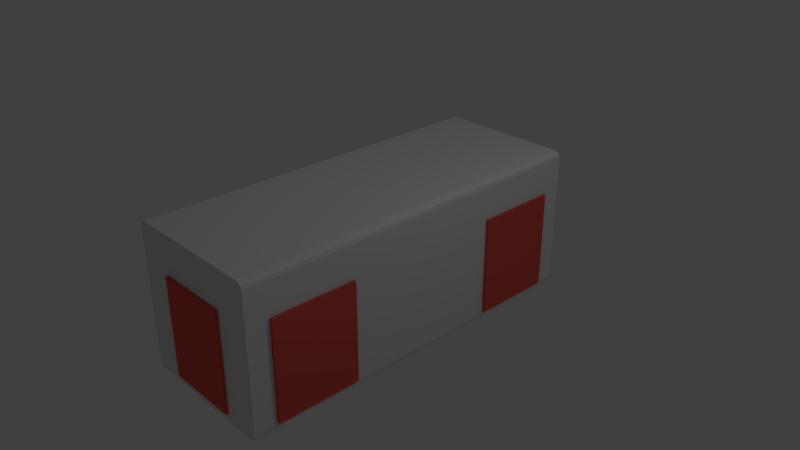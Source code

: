 # Source: wagon.blend  (saved by Blender 2.79.0; exported with 4.5.12 LTS)
import bpy
from mathutils import Matrix  # noqa: F401  (used for matrix-valued properties, if any)

bpy.ops.wm.read_factory_settings(use_empty=True)
scene = bpy.context.scene
scene.name = 'Scene'

# ---- collections
col_collection_1 = bpy.data.collections.new('Collection 1'); scene.collection.children.link(col_collection_1)

# ---- materials (node trees are filled in below, after node groups)
mat_material_001 = bpy.data.materials.new('Material.001')
mat_material_001.alpha_threshold = 0.0
mat_material_001.use_transparent_shadow = False
mat_material_001.diffuse_color = (0.8, 0.1056, 0.07944, 1.0)
mat_material_001.roughness = 0.5
mat_material = bpy.data.materials.new('Material')
mat_material.alpha_threshold = 0.0
mat_material.use_transparent_shadow = False
mat_material.roughness = 0.5
mat_material.line_color = (0.0, 0.0, 0.0, 1.0)

# ---- material node trees

# ---- world
world_world = bpy.data.worlds.new('World'); scene.world = world_world
world_world.color = (0.05088, 0.05088, 0.05088)
world_world.use_sun_shadow = False
world_world.sun_shadow_jitter_overblur = 0.0
world_world.cycles.sampling_method = 'MANUAL'

# ---- cameras
cam_camera = bpy.data.cameras.new('Camera')
cam_camera.clip_end = 100.0
cam_camera.lens = 35.0
cam_camera.sensor_width = 32.0
cam_camera.sensor_height = 18.0
cam_camera.ortho_scale = 7.314
cam_camera.dof.focus_distance = 0.0
cam_camera.dof.aperture_fstop = 128.0

# ---- lights
light_lamp = bpy.data.lights.new('Lamp', 'POINT')
light_lamp.transmission_factor = 0.0
light_lamp.cutoff_distance = 30.0
light_lamp.energy = 100.0
light_lamp.shadow_buffer_clip_start = 1.001
light_lamp.shadow_soft_size = 0.1
light_lamp.shadow_maximum_resolution = 0.006
light_lamp.use_absolute_resolution = True

# ---- meshes
me_cube_004 = bpy.data.meshes.new('Cube.004')
me_cube_004.from_pydata([(0.5, -2.589, 0.4716), (0.5, -2.589, -0.881), (0.5, -2.589, -0.4446), (-0.5, -2.589, 0.4716), (-0.5, -2.589, -0.881), (-0.5, -2.589, -0.4446)], [], [(5, 2, 0, 3), (4, 1, 2, 5)])
me_cube_004.materials.append(mat_material_001)
me_cube_004.use_remesh_preserve_volume = False
me_cube_004.use_remesh_preserve_attributes = False
me_cube_004.use_mirror_vertex_groups = False
me_cube_004.update()
me_cube_003 = bpy.data.meshes.new('Cube.003')
me_cube_003.from_pydata([(0.5, 2.601, 0.4716), (0.5, 2.601, -0.881), (0.5, 2.601, -0.4446), (-0.5, 2.601, 0.4716), (-0.5, 2.601, -0.881), (-0.5, 2.601, -0.4446)], [], [(5, 3, 0, 2), (4, 5, 2, 1)])
me_cube_003.materials.append(mat_material_001)
me_cube_003.use_remesh_preserve_volume = False
me_cube_003.use_remesh_preserve_attributes = False
me_cube_003.use_mirror_vertex_groups = False
me_cube_003.update()
me_cube_002 = bpy.data.meshes.new('Cube.002')
me_cube_002.from_pydata([(1.041, -2.247, 0.4716), (1.041, -1.1, 0.4716), (1.041, -2.247, -0.881), (1.041, -1.1, -0.881), (1.041, -2.247, -0.4446), (1.041, -1.1, -0.4446), (1.041, 2.247, 0.4716), (1.041, 1.1, 0.4716), (1.041, 2.247, -0.881), (1.041, 1.1, -0.881), (1.041, 2.247, -0.4446), (1.041, 1.1, -0.4446)], [], [(5, 1, 0, 4), (3, 5, 4, 2), (11, 10, 6, 7), (9, 8, 10, 11)])
me_cube_002.materials.append(mat_material_001)
me_cube_002.use_remesh_preserve_volume = False
me_cube_002.use_remesh_preserve_attributes = False
me_cube_002.use_mirror_vertex_groups = False
me_cube_002.update()
me_cube_001 = bpy.data.meshes.new('Cube.001')
me_cube_001.from_pydata([(1.0, -0.5591, 0.4716), (1.0, -0.5591, -0.4446), (-1.0, -2.247, 0.4716), (-1.0, -1.1, 0.4716), (-1.0, -0.5591, 0.4716), (-1.0, -2.247, -0.4446), (-1.0, -1.1, -0.4446), (-1.0, -0.5591, -0.4446), (1.0, 0.5591, 0.4716), (1.0, 0.5591, -0.4446), (-1.0, 2.247, 0.4716), (-1.0, 1.1, 0.4716), (-1.0, 0.5591, 0.4716), (-1.0, 2.247, -0.4446), (-1.0, 1.1, -0.4446), (-1.0, 0.5591, -0.4446)], [], [(1, 9, 8, 0), (6, 5, 2, 3), (4, 12, 15, 7), (14, 11, 10, 13)])
me_cube_001.materials.append(mat_material)
me_cube_001.use_remesh_preserve_volume = False
me_cube_001.use_remesh_preserve_attributes = False
me_cube_001.use_mirror_vertex_groups = False
me_cube_001.update()
me_cube = bpy.data.meshes.new('Cube')
me_cube.from_pydata([(1.0, -2.549, 0.4716), (1.0, -2.247, 0.4716), (1.0, -1.1, 0.4716), (1.0, -0.5591, 0.4716), (1.0, -2.247, -0.881), (1.0, -1.1, -0.881), (0.5, -2.549, -1.0), (1.0, -0.5591, -0.881), (0.5, -2.549, 1.0), (1.0, -2.549, -0.881), (0.5, -2.247, -1.0), (1.0, -2.549, -0.4446), (0.5, -1.1, -1.0), (0.5, -0.5591, -1.0), (1.0, -2.247, -0.4446), (1.0, -1.1, -0.4446), (0.5, -2.549, 0.4716), (1.0, -0.5591, -0.4446), (0.5, -2.549, -0.881), (0.5, -2.549, -0.4446), (0.5, -0.5591, 1.0), (0.5, -1.1, 1.0), (0.5, -2.247, 1.0), (-1.0, -2.549, 0.4716), (-1.0, -2.247, 0.4716), (-1.0, -1.1, 0.4716), (-1.0, -0.5591, 0.4716), (-1.0, -2.247, -0.881), (-1.0, -1.1, -0.881), (-0.5, -2.549, -1.0), (-1.0, -0.5591, -0.881), (-0.5, -2.549, 1.0), (-1.0, -2.549, -0.881), (-0.5, -2.247, -1.0), (-1.0, -2.549, -0.4446), (-0.5, -1.1, -1.0), (-0.5, -0.5591, -1.0), (-1.0, -2.247, -0.4446), (-1.0, -1.1, -0.4446), (-0.5, -2.549, 0.4716), (-1.0, -0.5591, -0.4446), (-0.5, -2.549, -0.881), (-0.5, -2.549, -0.4446), (-0.5, -0.5591, 1.0), (-0.5, -1.1, 1.0), (-0.5, -2.247, 1.0), (0.9163, -2.549, -1.0), (1.0, -2.549, -0.9163), (0.9581, -2.549, -0.9888), (0.9888, -2.549, -0.9581), (1.0, -2.549, 0.9163), (0.9163, -2.549, 1.0), (0.9888, -2.549, 0.9581), (0.9581, -2.549, 0.9888), (0.9163, -2.247, -1.0), (1.0, -2.247, -0.9163), (0.9581, -2.247, -0.9888), (0.9888, -2.247, -0.9581), (1.0, -2.247, 0.9163), (0.9163, -2.247, 1.0), (0.9888, -2.247, 0.9581), (0.9581, -2.247, 0.9888), (0.9163, -1.1, -1.0), (1.0, -1.1, -0.9163), (0.9581, -1.1, -0.9888), (0.9888, -1.1, -0.9581), (1.0, -1.1, 0.9163), (0.9163, -1.1, 1.0), (0.9888, -1.1, 0.9581), (0.9581, -1.1, 0.9888), (0.9163, -0.5591, -1.0), (1.0, -0.5591, -0.9163), (0.9581, -0.5591, -0.9888), (0.9888, -0.5591, -0.9581), (1.0, -0.5591, 0.9163), (0.9163, -0.5591, 1.0), (0.9888, -0.5591, 0.9581), (0.9581, -0.5591, 0.9888), (-1.0, -2.549, -0.9163), (-0.9163, -2.549, -1.0), (-0.9888, -2.549, -0.9581), (-0.9581, -2.549, -0.9888), (-0.9163, -2.549, 1.0), (-1.0, -2.549, 0.9163), (-0.9581, -2.549, 0.9888), (-0.9888, -2.549, 0.9581), (-1.0, -2.247, -0.9163), (-0.9163, -2.247, -1.0), (-0.9888, -2.247, -0.9581), (-0.9581, -2.247, -0.9888), (-0.9163, -2.247, 1.0), (-1.0, -2.247, 0.9163), (-0.9581, -2.247, 0.9888), (-0.9888, -2.247, 0.9581), (-1.0, -1.1, -0.9163), (-0.9163, -1.1, -1.0), (-0.9888, -1.1, -0.9581), (-0.9581, -1.1, -0.9888), (-0.9163, -1.1, 1.0), (-1.0, -1.1, 0.9163), (-0.9581, -1.1, 0.9888), (-0.9888, -1.1, 0.9581), (-1.0, -0.5591, -0.9163), (-0.9163, -0.5591, -1.0), (-0.9888, -0.5591, -0.9581), (-0.9581, -0.5591, -0.9888), (-0.9163, -0.5591, 1.0), (-1.0, -0.5591, 0.9163), (-0.9581, -0.5591, 0.9888), (-0.9888, -0.5591, 0.9581), (1.0, 2.549, 0.4716), (1.0, 2.247, 0.4716), (1.0, 1.1, 0.4716), (1.0, 0.5591, 0.4716), (1.0, 2.247, -0.881), (1.0, 1.1, -0.881), (0.5, 2.549, -1.0), (1.0, 0.5591, -0.881), (0.5, 2.549, 1.0), (1.0, 2.549, -0.881), (0.5, 2.247, -1.0), (1.0, 2.549, -0.4446), (0.5, 1.1, -1.0), (0.5, 0.5591, -1.0), (1.0, 2.247, -0.4446), (1.0, 1.1, -0.4446), (0.5, 2.549, 0.4716), (1.0, 0.5591, -0.4446), (0.5, 2.549, -0.881), (0.5, 2.549, -0.4446), (0.5, 0.5591, 1.0), (0.5, 1.1, 1.0), (0.5, 2.247, 1.0), (-1.0, 2.549, 0.4716), (-1.0, 2.247, 0.4716), (-1.0, 1.1, 0.4716), (-1.0, 0.5591, 0.4716), (-1.0, 2.247, -0.881), (-1.0, 1.1, -0.881), (-0.5, 2.549, -1.0), (-1.0, 0.5591, -0.881), (-0.5, 2.549, 1.0), (-1.0, 2.549, -0.881), (-0.5, 2.247, -1.0), (-1.0, 2.549, -0.4446), (-0.5, 1.1, -1.0), (-0.5, 0.5591, -1.0), (-1.0, 2.247, -0.4446), (-1.0, 1.1, -0.4446), (-0.5, 2.549, 0.4716), (-1.0, 0.5591, -0.4446), (-0.5, 2.549, -0.881), (-0.5, 2.549, -0.4446), (-0.5, 0.5591, 1.0), (-0.5, 1.1, 1.0), (-0.5, 2.247, 1.0), (0.9163, 2.549, -1.0), (1.0, 2.549, -0.9163), (0.9581, 2.549, -0.9888), (0.9888, 2.549, -0.9581), (1.0, 2.549, 0.9163), (0.9163, 2.549, 1.0), (0.9888, 2.549, 0.9581), (0.9581, 2.549, 0.9888), (0.9163, 2.247, -1.0), (1.0, 2.247, -0.9163), (0.9581, 2.247, -0.9888), (0.9888, 2.247, -0.9581), (1.0, 2.247, 0.9163), (0.9163, 2.247, 1.0), (0.9888, 2.247, 0.9581), (0.9581, 2.247, 0.9888), (0.9163, 1.1, -1.0), (1.0, 1.1, -0.9163), (0.9581, 1.1, -0.9888), (0.9888, 1.1, -0.9581), (1.0, 1.1, 0.9163), (0.9163, 1.1, 1.0), (0.9888, 1.1, 0.9581), (0.9581, 1.1, 0.9888), (0.9163, 0.5591, -1.0), (1.0, 0.5591, -0.9163), (0.9581, 0.5591, -0.9888), (0.9888, 0.5591, -0.9581), (1.0, 0.5591, 0.9163), (0.9163, 0.5591, 1.0), (0.9888, 0.5591, 0.9581), (0.9581, 0.5591, 0.9888), (-1.0, 2.549, -0.9163), (-0.9163, 2.549, -1.0), (-0.9888, 2.549, -0.9581), (-0.9581, 2.549, -0.9888), (-0.9163, 2.549, 1.0), (-1.0, 2.549, 0.9163), (-0.9581, 2.549, 0.9888), (-0.9888, 2.549, 0.9581), (-1.0, 2.247, -0.9163), (-0.9163, 2.247, -1.0), (-0.9888, 2.247, -0.9581), (-0.9581, 2.247, -0.9888), (-0.9163, 2.247, 1.0), (-1.0, 2.247, 0.9163), (-0.9581, 2.247, 0.9888), (-0.9888, 2.247, 0.9581), (-1.0, 1.1, -0.9163), (-0.9163, 1.1, -1.0), (-0.9888, 1.1, -0.9581), (-0.9581, 1.1, -0.9888), (-0.9163, 1.1, 1.0), (-1.0, 1.1, 0.9163), (-0.9581, 1.1, 0.9888), (-0.9888, 1.1, 0.9581), (-1.0, 0.5591, -0.9163), (-0.9163, 0.5591, -1.0), (-0.9888, 0.5591, -0.9581), (-0.9581, 0.5591, -0.9888), (-0.9163, 0.5591, 1.0), (-1.0, 0.5591, 0.9163), (-0.9581, 0.5591, 0.9888), (-0.9888, 0.5591, 0.9581), (0.5, 2.922, -0.881), (0.5, 2.922, -1.0), (-0.5, 2.922, -0.881), (-0.5, 2.922, -1.0)], [], [(59, 22, 8, 51), (70, 62, 12, 13), (71, 181, 117, 7), (87, 33, 29, 79), (36, 146, 123, 13), (17, 3, 2, 15), (14, 1, 0, 11), (46, 48, 49, 47, 9, 18, 6), (55, 4, 9, 47), (62, 54, 10, 12), (67, 21, 22, 59), (75, 20, 21, 67), (1, 58, 50, 0), (3, 113, 184, 74), (2, 66, 58, 1), (45, 31, 8, 22), (39, 16, 8, 31), (44, 45, 22, 21), (4, 14, 11, 9), (63, 5, 4, 55), (35, 12, 10, 33), (71, 7, 5, 63), (7, 17, 15, 5), (3, 74, 66, 2), (103, 213, 146, 36), (36, 13, 12, 35), (43, 44, 21, 20), (75, 185, 130, 20), (40, 150, 140, 30), (11, 0, 16, 19), (20, 130, 153, 43), (0, 50, 52, 53, 51, 8, 16), (9, 11, 19, 18), (29, 6, 18, 41), (90, 82, 31, 45), (103, 36, 35, 95), (30, 140, 212, 102), (73, 183, 181, 71), (40, 38, 25, 26), (37, 34, 23, 24), (78, 80, 81, 79, 29, 41, 32), (86, 78, 32, 27), (95, 35, 33, 87), (98, 90, 45, 44), (106, 98, 44, 43), (24, 23, 83, 91), (107, 217, 136, 26), (25, 24, 91, 99), (27, 32, 34, 37), (94, 86, 27, 28), (102, 94, 28, 30), (28, 27, 37, 38), (30, 28, 38, 40), (26, 25, 99, 107), (43, 153, 216, 106), (34, 42, 39, 23), (23, 39, 31, 82, 84, 85, 83), (32, 41, 42, 34), (33, 10, 6, 29), (55, 47, 49, 57), (57, 49, 48, 56), (56, 48, 46, 54), (59, 51, 53, 61), (61, 53, 52, 60), (60, 52, 50, 58), (63, 55, 57, 65), (65, 57, 56, 64), (64, 56, 54, 62), (67, 59, 61, 69), (69, 61, 60, 68), (68, 60, 58, 66), (71, 63, 65, 73), (73, 65, 64, 72), (72, 64, 62, 70), (75, 67, 69, 77), (77, 69, 68, 76), (76, 68, 66, 74), (72, 182, 183, 73), (70, 180, 182, 72), (77, 187, 185, 75), (76, 186, 187, 77), (74, 184, 186, 76), (105, 215, 213, 103), (87, 79, 81, 89), (89, 81, 80, 88), (88, 80, 78, 86), (91, 83, 85, 93), (93, 85, 84, 92), (92, 84, 82, 90), (95, 87, 89, 97), (97, 89, 88, 96), (96, 88, 86, 94), (99, 91, 93, 101), (101, 93, 92, 100), (100, 92, 90, 98), (103, 95, 97, 105), (105, 97, 96, 104), (104, 96, 94, 102), (107, 99, 101, 109), (109, 101, 100, 108), (108, 100, 98, 106), (104, 214, 215, 105), (102, 212, 214, 104), (109, 219, 217, 107), (108, 218, 219, 109), (106, 216, 218, 108), (13, 123, 180, 70), (54, 46, 6, 10), (169, 161, 118, 132), (180, 123, 122, 172), (197, 189, 139, 143), (127, 125, 112, 113), (124, 121, 110, 111), (156, 116, 128, 119, 157, 159, 158), (165, 157, 119, 114), (172, 122, 120, 164), (177, 169, 132, 131), (185, 177, 131, 130), (111, 110, 160, 168), (112, 111, 168, 176), (155, 132, 118, 141), (149, 141, 118, 126), (154, 131, 132, 155), (114, 119, 121, 124), (173, 165, 114, 115), (145, 143, 120, 122), (181, 173, 115, 117), (117, 115, 125, 127), (113, 112, 176, 184), (146, 145, 122, 123), (153, 130, 131, 154), (121, 129, 126, 110), (110, 126, 118, 161, 163, 162, 160), (119, 128, 129, 121), (151, 128, 220, 222), (200, 155, 141, 192), (213, 205, 145, 146), (150, 136, 135, 148), (147, 134, 133, 144), (188, 142, 151, 139, 189, 191, 190), (196, 137, 142, 188), (205, 197, 143, 145), (208, 154, 155, 200), (216, 153, 154, 208), (134, 201, 193, 133), (135, 209, 201, 134), (137, 147, 144, 142), (204, 138, 137, 196), (212, 140, 138, 204), (138, 148, 147, 137), (140, 150, 148, 138), (136, 217, 209, 135), (144, 133, 149, 152), (133, 193, 195, 194, 192, 141, 149), (142, 144, 152, 151), (143, 139, 116, 120), (165, 167, 159, 157), (167, 166, 158, 159), (166, 164, 156, 158), (169, 171, 163, 161), (171, 170, 162, 163), (170, 168, 160, 162), (173, 175, 167, 165), (175, 174, 166, 167), (174, 172, 164, 166), (177, 179, 171, 169), (179, 178, 170, 171), (178, 176, 168, 170), (181, 183, 175, 173), (183, 182, 174, 175), (182, 180, 172, 174), (185, 187, 179, 177), (187, 186, 178, 179), (186, 184, 176, 178), (197, 199, 191, 189), (199, 198, 190, 191), (198, 196, 188, 190), (201, 203, 195, 193), (203, 202, 194, 195), (202, 200, 192, 194), (205, 207, 199, 197), (207, 206, 198, 199), (206, 204, 196, 198), (209, 211, 203, 201), (211, 210, 202, 203), (210, 208, 200, 202), (213, 215, 207, 205), (215, 214, 206, 207), (214, 212, 204, 206), (217, 219, 211, 209), (219, 218, 210, 211), (218, 216, 208, 210), (164, 120, 116, 156), (7, 117, 127, 17), (223, 222, 220, 221), (128, 116, 221, 220), (139, 151, 222, 223), (116, 139, 223, 221)])
me_cube.materials.append(mat_material)
me_cube.use_remesh_preserve_volume = False
me_cube.use_remesh_preserve_attributes = False
me_cube.use_mirror_vertex_groups = False
me_cube.update()

# ---- objects
ob_cube_004 = bpy.data.objects.new('Cube.004', me_cube_004)
ob_cube_003 = bpy.data.objects.new('Cube.003', me_cube_003)
ob_cube_002 = bpy.data.objects.new('Cube.002', me_cube_002)
ob_cube_001 = bpy.data.objects.new('Cube.001', me_cube_001)
ob_cube = bpy.data.objects.new('Cube', me_cube)
ob_lamp = bpy.data.objects.new('Lamp', light_lamp)
ob_camera = bpy.data.objects.new('Camera', cam_camera)

# ---- transforms, parenting, visibility, modifiers, constraints
ob_cube_004.location = (0.0, 0.0, 0.0)
ob_cube_004.lock_rotations_4d = False
ob_cube_004.empty_display_type = 'ARROWS'
ob_cube_004.lineart.crease_threshold = 0.0
_m = ob_cube_004.modifiers.new('Solidify', 'SOLIDIFY')
_m.thickness = 0.05
_m.nonmanifold_thickness_mode = 'FIXED'
_m.nonmanifold_merge_threshold = 0.0003
ob_cube_003.location = (0.0, 0.0, 0.0)
ob_cube_003.lock_rotations_4d = False
ob_cube_003.empty_display_type = 'ARROWS'
ob_cube_003.lineart.crease_threshold = 0.0
_m = ob_cube_003.modifiers.new('Solidify', 'SOLIDIFY')
_m.thickness = 0.05
_m.nonmanifold_thickness_mode = 'FIXED'
_m.nonmanifold_merge_threshold = 0.0003
ob_cube_002.location = (0.0, 0.0, 0.0)
ob_cube_002.lock_rotations_4d = False
ob_cube_002.empty_display_type = 'ARROWS'
ob_cube_002.lineart.crease_threshold = 0.0
_m = ob_cube_002.modifiers.new('Solidify', 'SOLIDIFY')
_m.thickness = 0.05
_m.nonmanifold_thickness_mode = 'FIXED'
_m.nonmanifold_merge_threshold = 0.0003
ob_cube_001.location = (0.0, 0.0, 0.0)
ob_cube_001.lock_rotations_4d = False
ob_cube_001.empty_display_type = 'ARROWS'
ob_cube_001.lineart.crease_threshold = 0.0
ob_cube.location = (0.0, 0.0, 0.0)
ob_cube.lock_rotations_4d = False
ob_cube.empty_display_type = 'ARROWS'
ob_cube.lineart.crease_threshold = 0.0
_m = ob_cube.modifiers.new('Solidify', 'SOLIDIFY')
_m.thickness = 0.05
_m.nonmanifold_thickness_mode = 'FIXED'
_m.nonmanifold_merge_threshold = 0.0003
ob_lamp.location = (4.076, 1.005, 5.904)
ob_lamp.rotation_euler = (0.6503, 0.05522, 1.866)
ob_lamp.lock_rotations_4d = False
ob_lamp.empty_display_type = 'ARROWS'
ob_lamp.color = (0.0, 0.0, 0.0, 0.0)
ob_lamp.lineart.crease_threshold = 0.0
ob_camera.location = (7.481, -6.508, 5.344)
ob_camera.rotation_euler = (1.109, 0.0, 0.8149)
ob_camera.lock_rotations_4d = False
ob_camera.empty_display_type = 'ARROWS'
ob_camera.color = (0.0, 0.0, 0.0, 0.0)
ob_camera.display_type = 'WIRE'
ob_camera.lineart.crease_threshold = 0.0

# ---- collection membership
col_collection_1.objects.link(ob_cube_004)
col_collection_1.objects.link(ob_cube_003)
col_collection_1.objects.link(ob_cube_002)
col_collection_1.objects.link(ob_cube_001)
col_collection_1.objects.link(ob_cube)
col_collection_1.objects.link(ob_lamp)
col_collection_1.objects.link(ob_camera)

# ---- scene / render settings (as saved in the file)
scene.camera = ob_camera
scene.frame_start = 1; scene.frame_end = 250; scene.frame_set(1)
scene.render.engine = 'BLENDER_EEVEE_NEXT'
scene.render.resolution_percentage = 50
scene.render.dither_intensity = 0.0
scene.cycles.use_denoising = False
scene.cycles.samples = 128
scene.cycles.sampling_pattern = 'TABULATED_SOBOL'
scene.cycles.use_adaptive_sampling = False
scene.cycles.use_light_tree = False
scene.cycles.blur_glossy = 0.0
scene.cycles.sample_clamp_indirect = 0.0
scene.view_settings.view_transform = 'Standard'
bpy.context.view_layer.update()
